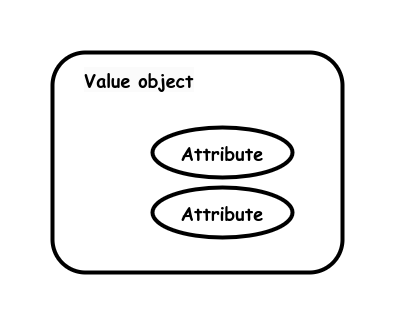

The diagram above was exported from draw.io. Its source (the exported page's mxGraphModel, read from the mxfile embedded in the PNG):
<mxGraphModel dx="1434" dy="711" grid="1" gridSize="10" guides="1" tooltips="1" connect="1" arrows="1" fold="1" page="1" pageScale="1" pageWidth="850" pageHeight="1100" math="0" shadow="0">
  <root>
    <mxCell id="0" />
    <mxCell id="1" parent="0" />
    <mxCell id="3racGynEpEk7PD90FVwj-2" value="&lt;b style=&quot;font-size: 18px;&quot;&gt;&lt;br&gt;&lt;/b&gt;" style="rounded=1;whiteSpace=wrap;html=1;strokeWidth=4;fontFamily=Comic Sans MS;fontSize=18;" parent="1" vertex="1">
      <mxGeometry x="350" y="470" width="290" height="220" as="geometry" />
    </mxCell>
    <mxCell id="3racGynEpEk7PD90FVwj-3" value="&lt;b style=&quot;border-color: var(--border-color); color: rgb(0, 0, 0); font-family: &amp;quot;Comic Sans MS&amp;quot;; font-size: 18px; font-style: normal; font-variant-ligatures: normal; font-variant-caps: normal; letter-spacing: normal; orphans: 2; text-align: center; text-indent: 0px; text-transform: none; widows: 2; word-spacing: 0px; -webkit-text-stroke-width: 0px; background-color: rgb(251, 251, 251); text-decoration-thickness: initial; text-decoration-style: initial; text-decoration-color: initial;&quot;&gt;Value object&lt;/b&gt;" style="text;whiteSpace=wrap;html=1;" parent="1" vertex="1">
      <mxGeometry x="380" y="480" width="170" height="30" as="geometry" />
    </mxCell>
    <mxCell id="3racGynEpEk7PD90FVwj-4" value="Attribute" style="ellipse;whiteSpace=wrap;html=1;align=center;fontStyle=1;fontSize=18;fontFamily=Comic Sans MS;strokeWidth=4;" parent="1" vertex="1">
      <mxGeometry x="450" y="545" width="140" height="50" as="geometry" />
    </mxCell>
    <mxCell id="3racGynEpEk7PD90FVwj-7" value="Attribute" style="ellipse;whiteSpace=wrap;html=1;align=center;fontStyle=1;fontSize=18;fontFamily=Comic Sans MS;strokeWidth=4;" parent="1" vertex="1">
      <mxGeometry x="450" y="605" width="140" height="50" as="geometry" />
    </mxCell>
  </root>
</mxGraphModel>